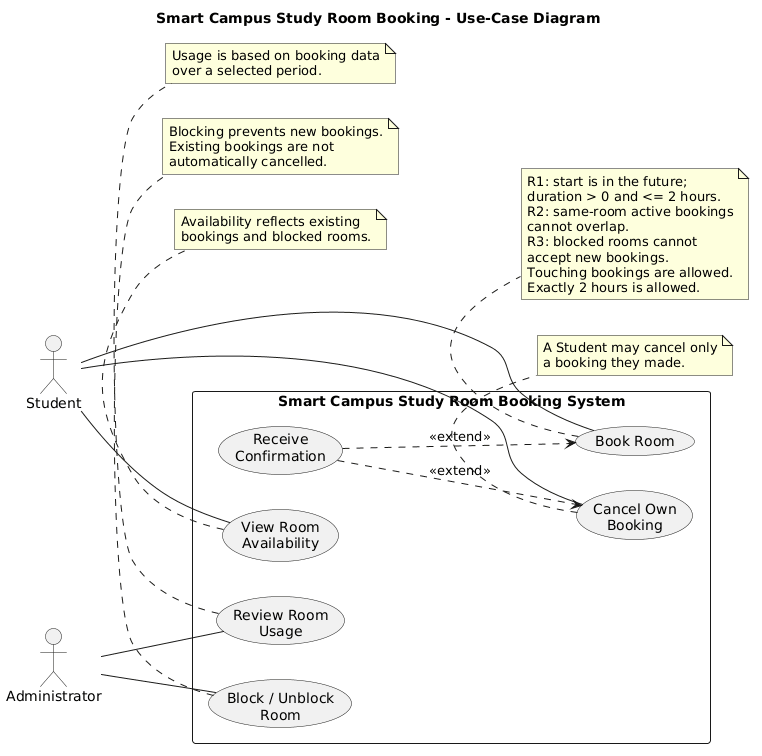

The diagram above was rendered by PlantUML. Its source (embedded in the PNG):
@startuml
title Smart Campus Study Room Booking - Use-Case Diagram

left to right direction

actor Student
actor Administrator

rectangle "Smart Campus Study Room Booking System" {

    usecase "View Room\nAvailability" as UC_View
    usecase "Book Room" as UC_Book
    usecase "Cancel Own\nBooking" as UC_Cancel
    usecase "Receive\nConfirmation" as UC_Confirm
    usecase "Block / Unblock\nRoom" as UC_Block
    usecase "Review Room\nUsage" as UC_Usage
}

Student -- UC_View
Student -- UC_Book
Student -- UC_Cancel

Administrator -- UC_Block
Administrator -- UC_Usage

' why: R4 and US-04 - confirmation occurs only after a successful booking
UC_Confirm ..> UC_Book : <<extend>>

' why: US-04 - confirmation occurs only after a successful cancellation
UC_Confirm ..> UC_Cancel : <<extend>>

note bottom of UC_View
Availability reflects existing
bookings and blocked rooms.
end note

note bottom of UC_Book
R1: start is in the future;
duration > 0 and <= 2 hours.
R2: same-room active bookings
cannot overlap.
R3: blocked rooms cannot
accept new bookings.
Touching bookings are allowed.
Exactly 2 hours is allowed.
end note

note bottom of UC_Cancel
A Student may cancel only
a booking they made.
end note

note bottom of UC_Block
Blocking prevents new bookings.
Existing bookings are not
automatically cancelled.
end note

note bottom of UC_Usage
Usage is based on booking data
over a selected period.
end note
@enduml